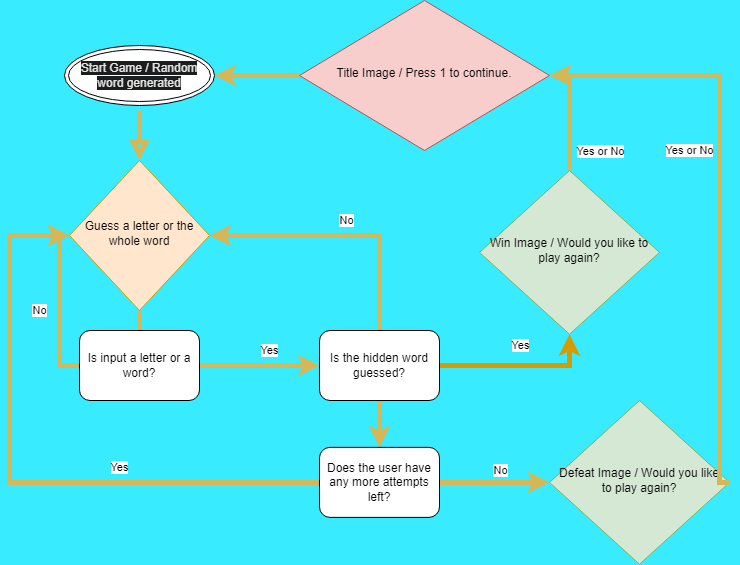

The diagram above was exported from draw.io. Its source (the exported page's mxGraphModel, read from the mxfile embedded in the PNG):
<mxGraphModel dx="1038" dy="585" grid="1" gridSize="10" guides="1" tooltips="1" connect="1" arrows="1" fold="1" page="1" pageScale="1" pageWidth="827" pageHeight="1169" background="#38EBFF" math="0" shadow="0">
  <root>
    <mxCell id="WIyWlLk6GJQsqaUBKTNV-0" />
    <mxCell id="WIyWlLk6GJQsqaUBKTNV-1" parent="WIyWlLk6GJQsqaUBKTNV-0" />
    <mxCell id="WIyWlLk6GJQsqaUBKTNV-2" value="" style="rounded=0;html=1;jettySize=auto;orthogonalLoop=1;fontSize=11;endArrow=block;endFill=0;endSize=8;strokeWidth=5;shadow=0;labelBackgroundColor=none;edgeStyle=orthogonalEdgeStyle;fillColor=#fff2cc;strokeColor=#d6b656;" parent="WIyWlLk6GJQsqaUBKTNV-1" target="WIyWlLk6GJQsqaUBKTNV-6" edge="1">
      <mxGeometry relative="1" as="geometry">
        <mxPoint x="220" y="120" as="sourcePoint" />
        <Array as="points">
          <mxPoint x="220" y="150" />
          <mxPoint x="220" y="150" />
        </Array>
      </mxGeometry>
    </mxCell>
    <mxCell id="WIyWlLk6GJQsqaUBKTNV-4" value="" style="rounded=0;html=1;jettySize=auto;orthogonalLoop=1;fontSize=11;endArrow=block;endFill=0;endSize=8;strokeWidth=5;shadow=0;labelBackgroundColor=none;edgeStyle=orthogonalEdgeStyle;fillColor=#fff2cc;strokeColor=#d6b656;" parent="WIyWlLk6GJQsqaUBKTNV-1" source="WIyWlLk6GJQsqaUBKTNV-6" edge="1">
      <mxGeometry y="20" relative="1" as="geometry">
        <mxPoint as="offset" />
        <mxPoint x="220" y="360" as="targetPoint" />
      </mxGeometry>
    </mxCell>
    <mxCell id="pxxtm4mxCTEFtyw1A8_J-13" style="edgeStyle=orthogonalEdgeStyle;rounded=0;orthogonalLoop=1;jettySize=auto;html=1;exitX=0.5;exitY=1;exitDx=0;exitDy=0;" edge="1" parent="WIyWlLk6GJQsqaUBKTNV-1" source="WIyWlLk6GJQsqaUBKTNV-6">
      <mxGeometry relative="1" as="geometry">
        <mxPoint x="220" y="320" as="targetPoint" />
      </mxGeometry>
    </mxCell>
    <mxCell id="WIyWlLk6GJQsqaUBKTNV-6" value="Guess a letter or the whole word" style="rhombus;whiteSpace=wrap;html=1;shadow=0;fontFamily=Helvetica;fontSize=12;align=center;strokeWidth=1;spacing=6;spacingTop=-4;fillColor=#ffe6cc;strokeColor=#d79b00;" parent="WIyWlLk6GJQsqaUBKTNV-1" vertex="1">
      <mxGeometry x="150" y="170" width="140" height="150" as="geometry" />
    </mxCell>
    <mxCell id="pxxtm4mxCTEFtyw1A8_J-25" value="No" style="edgeStyle=orthogonalEdgeStyle;rounded=0;orthogonalLoop=1;jettySize=auto;html=1;exitX=0.5;exitY=0;exitDx=0;exitDy=0;entryX=1;entryY=0.5;entryDx=0;entryDy=0;strokeWidth=5;fillColor=#fff2cc;strokeColor=#d6b656;" edge="1" parent="WIyWlLk6GJQsqaUBKTNV-1" source="WIyWlLk6GJQsqaUBKTNV-12" target="WIyWlLk6GJQsqaUBKTNV-6">
      <mxGeometry x="-0.0345" y="-15" relative="1" as="geometry">
        <mxPoint x="460" y="180" as="targetPoint" />
        <mxPoint as="offset" />
      </mxGeometry>
    </mxCell>
    <mxCell id="pxxtm4mxCTEFtyw1A8_J-29" value="Yes" style="edgeStyle=orthogonalEdgeStyle;rounded=0;orthogonalLoop=1;jettySize=auto;html=1;entryX=0.5;entryY=1;entryDx=0;entryDy=0;strokeWidth=5;fillColor=#ffe6cc;strokeColor=#d79b00;" edge="1" parent="WIyWlLk6GJQsqaUBKTNV-1" source="WIyWlLk6GJQsqaUBKTNV-12" target="pxxtm4mxCTEFtyw1A8_J-31">
      <mxGeometry y="20" relative="1" as="geometry">
        <mxPoint x="600" y="400" as="targetPoint" />
        <mxPoint as="offset" />
      </mxGeometry>
    </mxCell>
    <mxCell id="pxxtm4mxCTEFtyw1A8_J-36" style="edgeStyle=orthogonalEdgeStyle;rounded=0;orthogonalLoop=1;jettySize=auto;html=1;entryX=0.5;entryY=0;entryDx=0;entryDy=0;fillColor=#fff2cc;strokeColor=#d6b656;strokeWidth=5;" edge="1" parent="WIyWlLk6GJQsqaUBKTNV-1" source="WIyWlLk6GJQsqaUBKTNV-12" target="pxxtm4mxCTEFtyw1A8_J-35">
      <mxGeometry relative="1" as="geometry" />
    </mxCell>
    <mxCell id="WIyWlLk6GJQsqaUBKTNV-12" value="Is the hidden word guessed?" style="rounded=1;whiteSpace=wrap;html=1;fontSize=12;glass=0;strokeWidth=1;shadow=0;" parent="WIyWlLk6GJQsqaUBKTNV-1" vertex="1">
      <mxGeometry x="400" y="340" width="120" height="70" as="geometry" />
    </mxCell>
    <mxCell id="pxxtm4mxCTEFtyw1A8_J-42" value="Yes" style="edgeStyle=orthogonalEdgeStyle;rounded=0;orthogonalLoop=1;jettySize=auto;html=1;entryX=0;entryY=0.5;entryDx=0;entryDy=0;strokeWidth=5;fillColor=#fff2cc;strokeColor=#d6b656;" edge="1" parent="WIyWlLk6GJQsqaUBKTNV-1" source="pxxtm4mxCTEFtyw1A8_J-11" target="WIyWlLk6GJQsqaUBKTNV-12">
      <mxGeometry x="0.1724" y="15" relative="1" as="geometry">
        <mxPoint as="offset" />
      </mxGeometry>
    </mxCell>
    <mxCell id="pxxtm4mxCTEFtyw1A8_J-43" value="No" style="edgeStyle=orthogonalEdgeStyle;rounded=0;orthogonalLoop=1;jettySize=auto;html=1;entryX=0;entryY=0.5;entryDx=0;entryDy=0;strokeWidth=5;fillColor=#fff2cc;strokeColor=#d6b656;" edge="1" parent="WIyWlLk6GJQsqaUBKTNV-1" source="pxxtm4mxCTEFtyw1A8_J-11" target="WIyWlLk6GJQsqaUBKTNV-6">
      <mxGeometry x="-0.0625" y="20" relative="1" as="geometry">
        <mxPoint x="130" y="280" as="targetPoint" />
        <Array as="points">
          <mxPoint x="140" y="375" />
          <mxPoint x="140" y="245" />
        </Array>
        <mxPoint as="offset" />
      </mxGeometry>
    </mxCell>
    <mxCell id="pxxtm4mxCTEFtyw1A8_J-11" value="Is input a letter or a word?" style="rounded=1;whiteSpace=wrap;html=1;fontSize=12;glass=0;strokeWidth=1;shadow=0;" vertex="1" parent="WIyWlLk6GJQsqaUBKTNV-1">
      <mxGeometry x="160" y="340" width="120" height="70" as="geometry" />
    </mxCell>
    <mxCell id="pxxtm4mxCTEFtyw1A8_J-21" style="edgeStyle=orthogonalEdgeStyle;rounded=0;orthogonalLoop=1;jettySize=auto;html=1;entryX=1;entryY=0.5;entryDx=0;entryDy=0;strokeWidth=5;fillColor=#fff2cc;strokeColor=#d6b656;" edge="1" parent="WIyWlLk6GJQsqaUBKTNV-1" source="pxxtm4mxCTEFtyw1A8_J-17" target="pxxtm4mxCTEFtyw1A8_J-26">
      <mxGeometry relative="1" as="geometry">
        <mxPoint x="295" y="85" as="targetPoint" />
      </mxGeometry>
    </mxCell>
    <mxCell id="pxxtm4mxCTEFtyw1A8_J-17" value="Title Image / Press 1 to continue." style="rhombus;whiteSpace=wrap;html=1;shadow=0;fontFamily=Helvetica;fontSize=12;align=center;strokeWidth=1;spacing=6;spacingTop=-4;fillColor=#f8cecc;strokeColor=#b85450;" vertex="1" parent="WIyWlLk6GJQsqaUBKTNV-1">
      <mxGeometry x="380" y="10" width="250" height="150" as="geometry" />
    </mxCell>
    <mxCell id="pxxtm4mxCTEFtyw1A8_J-26" value="&#10;&#10;&lt;span style=&quot;color: rgb(232, 230, 227); font-family: helvetica; font-size: 12px; font-style: normal; font-weight: 400; letter-spacing: normal; text-align: center; text-indent: 0px; text-transform: none; word-spacing: 0px; background-color: rgb(27, 30, 31); display: inline; float: none;&quot;&gt;Start Game / Random word generated&lt;/span&gt;&#10;&#10;" style="ellipse;shape=doubleEllipse;whiteSpace=wrap;html=1;" vertex="1" parent="WIyWlLk6GJQsqaUBKTNV-1">
      <mxGeometry x="145" y="55" width="150" height="60" as="geometry" />
    </mxCell>
    <mxCell id="pxxtm4mxCTEFtyw1A8_J-33" style="edgeStyle=orthogonalEdgeStyle;rounded=0;orthogonalLoop=1;jettySize=auto;html=1;entryX=1;entryY=0.5;entryDx=0;entryDy=0;strokeWidth=5;fillColor=#fff2cc;strokeColor=#d6b656;" edge="1" parent="WIyWlLk6GJQsqaUBKTNV-1" source="pxxtm4mxCTEFtyw1A8_J-31" target="pxxtm4mxCTEFtyw1A8_J-17">
      <mxGeometry relative="1" as="geometry" />
    </mxCell>
    <mxCell id="pxxtm4mxCTEFtyw1A8_J-34" value="Yes or&amp;nbsp;No" style="edgeLabel;html=1;align=center;verticalAlign=middle;resizable=0;points=[];" vertex="1" connectable="0" parent="pxxtm4mxCTEFtyw1A8_J-33">
      <mxGeometry x="0.0002" y="-1" relative="1" as="geometry">
        <mxPoint x="29" y="38" as="offset" />
      </mxGeometry>
    </mxCell>
    <mxCell id="pxxtm4mxCTEFtyw1A8_J-31" value="Win Image / Would you like to play again?" style="rhombus;whiteSpace=wrap;html=1;shadow=0;fontFamily=Helvetica;fontSize=12;align=center;strokeWidth=1;spacing=6;spacingTop=-4;fillColor=#d5e8d4;strokeColor=#82b366;" vertex="1" parent="WIyWlLk6GJQsqaUBKTNV-1">
      <mxGeometry x="560" y="180" width="180" height="163.75" as="geometry" />
    </mxCell>
    <mxCell id="pxxtm4mxCTEFtyw1A8_J-38" value="No" style="edgeStyle=orthogonalEdgeStyle;rounded=0;orthogonalLoop=1;jettySize=auto;html=1;entryX=0;entryY=0.5;entryDx=0;entryDy=0;strokeWidth=5;fillColor=#fff2cc;strokeColor=#d6b656;" edge="1" parent="WIyWlLk6GJQsqaUBKTNV-1" source="pxxtm4mxCTEFtyw1A8_J-35" target="pxxtm4mxCTEFtyw1A8_J-37">
      <mxGeometry x="0.1065" y="12" relative="1" as="geometry">
        <mxPoint as="offset" />
      </mxGeometry>
    </mxCell>
    <mxCell id="pxxtm4mxCTEFtyw1A8_J-41" value="Yes" style="edgeStyle=orthogonalEdgeStyle;rounded=0;orthogonalLoop=1;jettySize=auto;html=1;entryX=0;entryY=0.5;entryDx=0;entryDy=0;strokeWidth=5;fillColor=#fff2cc;strokeColor=#d6b656;" edge="1" parent="WIyWlLk6GJQsqaUBKTNV-1" source="pxxtm4mxCTEFtyw1A8_J-35" target="WIyWlLk6GJQsqaUBKTNV-6">
      <mxGeometry x="-0.3504" y="-15" relative="1" as="geometry">
        <mxPoint x="80" y="240" as="targetPoint" />
        <Array as="points">
          <mxPoint x="90" y="492" />
          <mxPoint x="90" y="245" />
        </Array>
        <mxPoint as="offset" />
      </mxGeometry>
    </mxCell>
    <mxCell id="pxxtm4mxCTEFtyw1A8_J-35" value="Does the user have any more attempts left?" style="rounded=1;whiteSpace=wrap;html=1;fontSize=12;glass=0;strokeWidth=1;shadow=0;" vertex="1" parent="WIyWlLk6GJQsqaUBKTNV-1">
      <mxGeometry x="400" y="456.88" width="120" height="70" as="geometry" />
    </mxCell>
    <mxCell id="pxxtm4mxCTEFtyw1A8_J-37" value="Defeat Image / Would you like to play again?" style="rhombus;whiteSpace=wrap;html=1;shadow=0;fontFamily=Helvetica;fontSize=12;align=center;strokeWidth=1;spacing=6;spacingTop=-4;fillColor=#d5e8d4;strokeColor=#82b366;" vertex="1" parent="WIyWlLk6GJQsqaUBKTNV-1">
      <mxGeometry x="630" y="410" width="180" height="163.75" as="geometry" />
    </mxCell>
    <mxCell id="pxxtm4mxCTEFtyw1A8_J-49" value="Yes or No" style="edgeStyle=orthogonalEdgeStyle;rounded=0;orthogonalLoop=1;jettySize=auto;html=1;entryX=1;entryY=0.5;entryDx=0;entryDy=0;strokeWidth=5;fillColor=#fff2cc;strokeColor=#d6b656;exitX=1;exitY=0.5;exitDx=0;exitDy=0;" edge="1" parent="WIyWlLk6GJQsqaUBKTNV-1" source="pxxtm4mxCTEFtyw1A8_J-37">
      <mxGeometry x="0.1651" y="30" relative="1" as="geometry">
        <mxPoint x="630" y="85" as="targetPoint" />
        <mxPoint x="720" y="410" as="sourcePoint" />
        <Array as="points">
          <mxPoint x="800" y="492" />
          <mxPoint x="800" y="85" />
        </Array>
        <mxPoint as="offset" />
      </mxGeometry>
    </mxCell>
  </root>
</mxGraphModel>